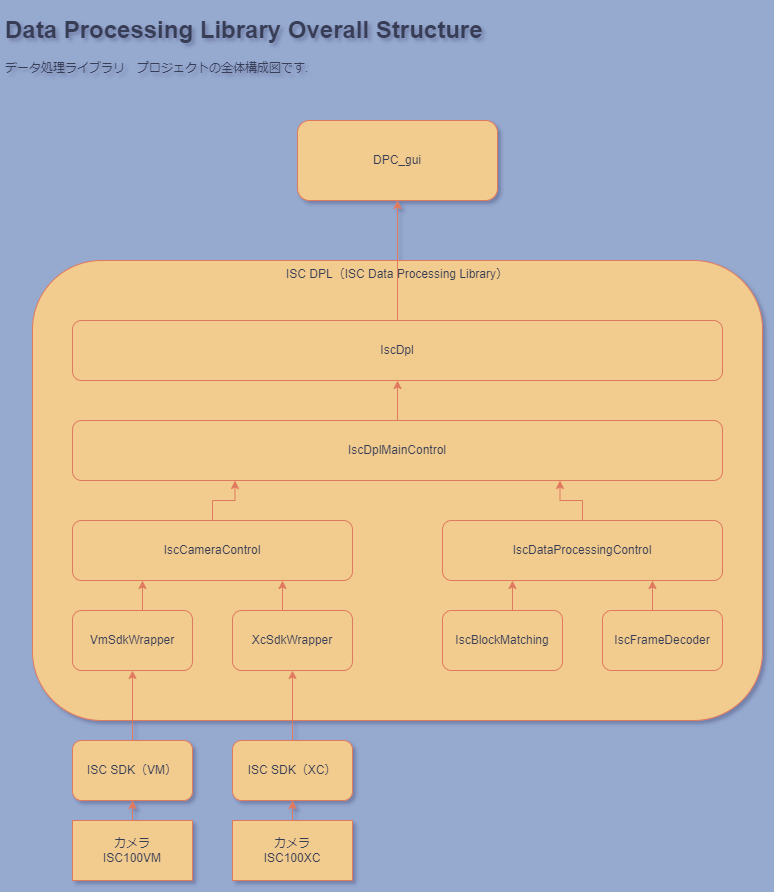

The diagram above was exported from draw.io. Its source (the exported page's mxGraphModel, read from the mxfile embedded in the PNG):
<mxGraphModel dx="1098" dy="828" grid="1" gridSize="10" guides="1" tooltips="1" connect="1" arrows="1" fold="1" page="1" pageScale="1" pageWidth="827" pageHeight="1169" background="#96a9cf" math="0" shadow="1">
  <root>
    <mxCell id="0" />
    <mxCell id="1" parent="0" />
    <mxCell id="oXuaCYU_5jghPkfFepv_-5" value="ISC DPL（ISC Data Processing Library）" style="rounded=1;whiteSpace=wrap;html=1;verticalAlign=top;labelBackgroundColor=none;fillColor=#F2CC8F;strokeColor=#E07A5F;fontColor=#393C56;" parent="1" vertex="1">
      <mxGeometry x="42" y="340" width="730" height="460" as="geometry" />
    </mxCell>
    <mxCell id="oXuaCYU_5jghPkfFepv_-15" style="edgeStyle=orthogonalEdgeStyle;rounded=0;orthogonalLoop=1;jettySize=auto;html=1;exitX=0.5;exitY=0;exitDx=0;exitDy=0;entryX=0.5;entryY=1;entryDx=0;entryDy=0;labelBackgroundColor=none;strokeColor=#E07A5F;fontColor=default;" parent="1" source="oXuaCYU_5jghPkfFepv_-1" target="oXuaCYU_5jghPkfFepv_-3" edge="1">
      <mxGeometry relative="1" as="geometry" />
    </mxCell>
    <mxCell id="oXuaCYU_5jghPkfFepv_-1" value="カメラ&lt;br&gt;ISC100VM" style="rounded=0;whiteSpace=wrap;html=1;labelBackgroundColor=none;fillColor=#F2CC8F;strokeColor=#E07A5F;fontColor=#393C56;" parent="1" vertex="1">
      <mxGeometry x="82" y="900" width="120" height="60" as="geometry" />
    </mxCell>
    <mxCell id="oXuaCYU_5jghPkfFepv_-16" style="edgeStyle=orthogonalEdgeStyle;rounded=0;orthogonalLoop=1;jettySize=auto;html=1;exitX=0.5;exitY=0;exitDx=0;exitDy=0;entryX=0.5;entryY=1;entryDx=0;entryDy=0;labelBackgroundColor=none;strokeColor=#E07A5F;fontColor=default;" parent="1" source="oXuaCYU_5jghPkfFepv_-2" target="oXuaCYU_5jghPkfFepv_-4" edge="1">
      <mxGeometry relative="1" as="geometry" />
    </mxCell>
    <mxCell id="oXuaCYU_5jghPkfFepv_-2" value="カメラ&lt;br&gt;ISC100XC" style="rounded=0;whiteSpace=wrap;html=1;labelBackgroundColor=none;fillColor=#F2CC8F;strokeColor=#E07A5F;fontColor=#393C56;" parent="1" vertex="1">
      <mxGeometry x="242" y="900" width="120" height="60" as="geometry" />
    </mxCell>
    <mxCell id="oXuaCYU_5jghPkfFepv_-17" style="edgeStyle=orthogonalEdgeStyle;rounded=0;orthogonalLoop=1;jettySize=auto;html=1;exitX=0.5;exitY=0;exitDx=0;exitDy=0;entryX=0.5;entryY=1;entryDx=0;entryDy=0;labelBackgroundColor=none;strokeColor=#E07A5F;fontColor=default;" parent="1" source="oXuaCYU_5jghPkfFepv_-3" target="oXuaCYU_5jghPkfFepv_-6" edge="1">
      <mxGeometry relative="1" as="geometry" />
    </mxCell>
    <mxCell id="oXuaCYU_5jghPkfFepv_-3" value="ISC SDK（VM）" style="rounded=1;whiteSpace=wrap;html=1;labelBackgroundColor=none;fillColor=#F2CC8F;strokeColor=#E07A5F;fontColor=#393C56;" parent="1" vertex="1">
      <mxGeometry x="82" y="820" width="120" height="60" as="geometry" />
    </mxCell>
    <mxCell id="oXuaCYU_5jghPkfFepv_-18" style="edgeStyle=orthogonalEdgeStyle;rounded=0;orthogonalLoop=1;jettySize=auto;html=1;exitX=0.5;exitY=0;exitDx=0;exitDy=0;entryX=0.5;entryY=1;entryDx=0;entryDy=0;labelBackgroundColor=none;strokeColor=#E07A5F;fontColor=default;" parent="1" source="oXuaCYU_5jghPkfFepv_-4" target="oXuaCYU_5jghPkfFepv_-7" edge="1">
      <mxGeometry relative="1" as="geometry" />
    </mxCell>
    <mxCell id="oXuaCYU_5jghPkfFepv_-4" value="ISC SDK（XC）" style="rounded=1;whiteSpace=wrap;html=1;labelBackgroundColor=none;fillColor=#F2CC8F;strokeColor=#E07A5F;fontColor=#393C56;" parent="1" vertex="1">
      <mxGeometry x="242" y="820" width="120" height="60" as="geometry" />
    </mxCell>
    <mxCell id="oXuaCYU_5jghPkfFepv_-19" style="edgeStyle=orthogonalEdgeStyle;rounded=0;orthogonalLoop=1;jettySize=auto;html=1;exitX=0.5;exitY=0;exitDx=0;exitDy=0;entryX=0.25;entryY=1;entryDx=0;entryDy=0;labelBackgroundColor=none;strokeColor=#E07A5F;fontColor=default;" parent="1" source="oXuaCYU_5jghPkfFepv_-6" target="oXuaCYU_5jghPkfFepv_-8" edge="1">
      <mxGeometry relative="1" as="geometry" />
    </mxCell>
    <mxCell id="oXuaCYU_5jghPkfFepv_-6" value="VmSdkWrapper" style="rounded=1;whiteSpace=wrap;html=1;labelBackgroundColor=none;fillColor=#F2CC8F;strokeColor=#E07A5F;fontColor=#393C56;" parent="1" vertex="1">
      <mxGeometry x="82" y="690" width="120" height="60" as="geometry" />
    </mxCell>
    <mxCell id="oXuaCYU_5jghPkfFepv_-20" style="edgeStyle=orthogonalEdgeStyle;rounded=0;orthogonalLoop=1;jettySize=auto;html=1;exitX=0.5;exitY=0;exitDx=0;exitDy=0;entryX=0.75;entryY=1;entryDx=0;entryDy=0;labelBackgroundColor=none;strokeColor=#E07A5F;fontColor=default;" parent="1" source="oXuaCYU_5jghPkfFepv_-7" target="oXuaCYU_5jghPkfFepv_-8" edge="1">
      <mxGeometry relative="1" as="geometry" />
    </mxCell>
    <mxCell id="oXuaCYU_5jghPkfFepv_-7" value="XcSdkWrapper" style="rounded=1;whiteSpace=wrap;html=1;labelBackgroundColor=none;fillColor=#F2CC8F;strokeColor=#E07A5F;fontColor=#393C56;" parent="1" vertex="1">
      <mxGeometry x="242" y="690" width="120" height="60" as="geometry" />
    </mxCell>
    <mxCell id="oXuaCYU_5jghPkfFepv_-21" style="edgeStyle=orthogonalEdgeStyle;rounded=0;orthogonalLoop=1;jettySize=auto;html=1;exitX=0.5;exitY=0;exitDx=0;exitDy=0;entryX=0.25;entryY=1;entryDx=0;entryDy=0;labelBackgroundColor=none;strokeColor=#E07A5F;fontColor=default;" parent="1" source="oXuaCYU_5jghPkfFepv_-8" target="oXuaCYU_5jghPkfFepv_-12" edge="1">
      <mxGeometry relative="1" as="geometry" />
    </mxCell>
    <mxCell id="oXuaCYU_5jghPkfFepv_-8" value="IscCameraControl" style="rounded=1;whiteSpace=wrap;html=1;labelBackgroundColor=none;fillColor=#F2CC8F;strokeColor=#E07A5F;fontColor=#393C56;" parent="1" vertex="1">
      <mxGeometry x="82" y="600" width="280" height="60" as="geometry" />
    </mxCell>
    <mxCell id="oXuaCYU_5jghPkfFepv_-23" style="edgeStyle=orthogonalEdgeStyle;rounded=0;orthogonalLoop=1;jettySize=auto;html=1;exitX=0.5;exitY=0;exitDx=0;exitDy=0;entryX=0.25;entryY=1;entryDx=0;entryDy=0;labelBackgroundColor=none;strokeColor=#E07A5F;fontColor=default;" parent="1" source="oXuaCYU_5jghPkfFepv_-9" target="oXuaCYU_5jghPkfFepv_-11" edge="1">
      <mxGeometry relative="1" as="geometry" />
    </mxCell>
    <mxCell id="oXuaCYU_5jghPkfFepv_-9" value="IscBlockMatching" style="rounded=1;whiteSpace=wrap;html=1;labelBackgroundColor=none;fillColor=#F2CC8F;strokeColor=#E07A5F;fontColor=#393C56;" parent="1" vertex="1">
      <mxGeometry x="452" y="690" width="120" height="60" as="geometry" />
    </mxCell>
    <mxCell id="oXuaCYU_5jghPkfFepv_-24" style="edgeStyle=orthogonalEdgeStyle;rounded=0;orthogonalLoop=1;jettySize=auto;html=1;exitX=0.5;exitY=0;exitDx=0;exitDy=0;entryX=0.75;entryY=1;entryDx=0;entryDy=0;labelBackgroundColor=none;strokeColor=#E07A5F;fontColor=default;" parent="1" source="oXuaCYU_5jghPkfFepv_-10" target="oXuaCYU_5jghPkfFepv_-11" edge="1">
      <mxGeometry relative="1" as="geometry" />
    </mxCell>
    <mxCell id="oXuaCYU_5jghPkfFepv_-10" value="IscFrameDecoder" style="rounded=1;whiteSpace=wrap;html=1;labelBackgroundColor=none;fillColor=#F2CC8F;strokeColor=#E07A5F;fontColor=#393C56;" parent="1" vertex="1">
      <mxGeometry x="612" y="690" width="120" height="60" as="geometry" />
    </mxCell>
    <mxCell id="oXuaCYU_5jghPkfFepv_-22" style="edgeStyle=orthogonalEdgeStyle;rounded=0;orthogonalLoop=1;jettySize=auto;html=1;exitX=0.5;exitY=0;exitDx=0;exitDy=0;entryX=0.75;entryY=1;entryDx=0;entryDy=0;labelBackgroundColor=none;strokeColor=#E07A5F;fontColor=default;" parent="1" source="oXuaCYU_5jghPkfFepv_-11" target="oXuaCYU_5jghPkfFepv_-12" edge="1">
      <mxGeometry relative="1" as="geometry" />
    </mxCell>
    <mxCell id="oXuaCYU_5jghPkfFepv_-11" value="IscDataProcessingControl" style="rounded=1;whiteSpace=wrap;html=1;labelBackgroundColor=none;fillColor=#F2CC8F;strokeColor=#E07A5F;fontColor=#393C56;" parent="1" vertex="1">
      <mxGeometry x="452" y="600" width="280" height="60" as="geometry" />
    </mxCell>
    <mxCell id="oXuaCYU_5jghPkfFepv_-25" style="edgeStyle=orthogonalEdgeStyle;rounded=0;orthogonalLoop=1;jettySize=auto;html=1;exitX=0.5;exitY=0;exitDx=0;exitDy=0;entryX=0.5;entryY=1;entryDx=0;entryDy=0;labelBackgroundColor=none;strokeColor=#E07A5F;fontColor=default;" parent="1" source="oXuaCYU_5jghPkfFepv_-12" target="oXuaCYU_5jghPkfFepv_-13" edge="1">
      <mxGeometry relative="1" as="geometry" />
    </mxCell>
    <mxCell id="oXuaCYU_5jghPkfFepv_-12" value="IscDplMainControl" style="rounded=1;whiteSpace=wrap;html=1;labelBackgroundColor=none;fillColor=#F2CC8F;strokeColor=#E07A5F;fontColor=#393C56;" parent="1" vertex="1">
      <mxGeometry x="82" y="500" width="650" height="60" as="geometry" />
    </mxCell>
    <mxCell id="oXuaCYU_5jghPkfFepv_-26" style="edgeStyle=orthogonalEdgeStyle;rounded=0;orthogonalLoop=1;jettySize=auto;html=1;exitX=0.5;exitY=0;exitDx=0;exitDy=0;entryX=0.5;entryY=1;entryDx=0;entryDy=0;labelBackgroundColor=none;strokeColor=#E07A5F;fontColor=default;" parent="1" source="oXuaCYU_5jghPkfFepv_-13" target="oXuaCYU_5jghPkfFepv_-14" edge="1">
      <mxGeometry relative="1" as="geometry" />
    </mxCell>
    <mxCell id="oXuaCYU_5jghPkfFepv_-13" value="IscDpl" style="rounded=1;whiteSpace=wrap;html=1;labelBackgroundColor=none;fillColor=#F2CC8F;strokeColor=#E07A5F;fontColor=#393C56;" parent="1" vertex="1">
      <mxGeometry x="82" y="400" width="650" height="60" as="geometry" />
    </mxCell>
    <mxCell id="oXuaCYU_5jghPkfFepv_-14" value="DPC_gui" style="rounded=1;whiteSpace=wrap;html=1;labelBackgroundColor=none;fillColor=#F2CC8F;strokeColor=#E07A5F;fontColor=#393C56;" parent="1" vertex="1">
      <mxGeometry x="307" y="200" width="200" height="80" as="geometry" />
    </mxCell>
    <mxCell id="iEAMED_jleUhV3Fijq_q-1" value="&lt;h1&gt;Data Processing Library Overall Structure&lt;/h1&gt;&lt;p&gt;データ処理ライブラリ　プロジェクトの全体構成図です.&lt;/p&gt;" style="text;html=1;strokeColor=none;fillColor=none;spacing=5;spacingTop=-20;whiteSpace=wrap;overflow=hidden;rounded=0;fontColor=#393C56;labelBackgroundColor=none;" parent="1" vertex="1">
      <mxGeometry x="10" y="90" width="688" height="70" as="geometry" />
    </mxCell>
  </root>
</mxGraphModel>